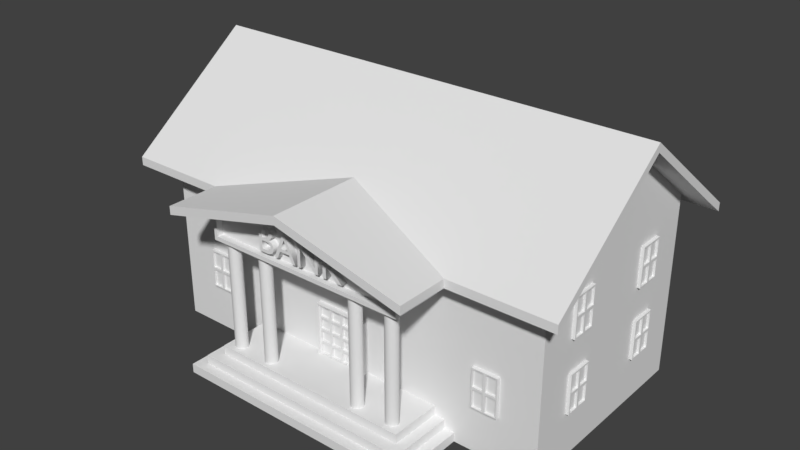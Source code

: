 # Source: bank.blend  (saved by Blender 2.79.0; exported with 4.5.12 LTS)
import bpy
from mathutils import Matrix  # noqa: F401  (used for matrix-valued properties, if any)

bpy.ops.wm.read_factory_settings(use_empty=True)
scene = bpy.context.scene
scene.name = 'Scene'

# ---- collections
col_collection_1 = bpy.data.collections.new('Collection 1'); scene.collection.children.link(col_collection_1)

# ---- materials (node trees are filled in below, after node groups)
mat_material = bpy.data.materials.new('Material')
mat_material.alpha_threshold = 0.0
mat_material.roughness = 0.5
mat_material.line_color = (0.0, 0.0, 0.0, 1.0)

# ---- material node trees

# ---- world
world_world = bpy.data.worlds.new('World'); scene.world = world_world
world_world.color = (0.05088, 0.05088, 0.05088)
world_world.use_sun_shadow = False
world_world.sun_shadow_jitter_overblur = 0.0
world_world.cycles.sampling_method = 'MANUAL'

# ---- meshes
me_bank = bpy.data.meshes.new('bank')
me_bank.from_pydata([(8.0, 4.01, 0.0), (8.0, -4.01, 0.0), (-8.0, -4.01, 0.0), (-8.0, 4.01, 0.0), (8.0, 4.01, 6.0), (8.0, -4.01, 6.0), (-8.0, -4.01, 6.0), (-8.0, 4.01, 6.0), (8.0, 0.0, 0.0), (-8.0, 9.537e-07, 0.0), (8.0, -1.907e-06, 9.068), (-8.0, 4.768e-07, 9.068), (8.965, -1.907e-06, 9.068), (8.965, -4.01, 6.0), (-8.965, 4.768e-07, 9.068), (-8.965, 4.01, 6.0), (8.965, 4.01, 6.0), (-8.965, -4.01, 6.0), (8.965, -1.907e-06, 9.396), (-8.965, 4.768e-07, 9.396), (8.0, 4.985, 5.272), (-8.0, 4.985, 5.272), (8.0, -4.985, 5.272), (-8.0, -4.985, 5.272), (-8.965, 4.985, 5.599), (8.965, 4.985, 5.272), (8.965, 4.985, 5.599), (8.965, -4.985, 5.272), (8.965, -4.985, 5.599), (-8.965, -4.985, 5.599), (-8.965, -4.985, 5.272), (-8.965, 4.985, 5.272), (-4.0, -6.01, 4.272), (-4.0, -6.01, 5.523), (-4.0, -4.01, 4.272), (-4.0, -4.01, 5.523), (4.0, -6.01, 4.272), (4.0, -6.01, 5.523), (4.0, -4.01, 4.272), (4.0, -4.01, 5.523), (0.0, -4.01, 4.272), (0.0, -4.01, 6.507), (0.0, -6.01, 4.272), (0.0, -6.01, 6.507), (0.0, -3.359, 6.836), (-5.001, -6.01, 5.27), (-5.001, -4.01, 5.27), (5.001, -3.984, 5.27), (5.001, -5.984, 5.27), (-5.001, -3.359, 5.599), (5.001, -3.359, 5.599), (0.0, -6.998, 6.507), (-4.0, -6.998, 5.523), (4.0, -6.998, 5.523), (0.0, -6.998, 6.836), (5.001, -6.998, 5.27), (5.001, -6.998, 5.599), (-5.001, -6.998, 5.27), (-5.001, -6.998, 5.599), (-5.001, -4.982, 5.27), (-5.001, -4.985, 5.599), (-5.0, -4.01, 6.0), (5.0, -4.985, 5.599), (5.001, -4.984, 5.27), (5.0, -4.01, 6.0), (-3.855, -6.01, 4.434), (-3.855, -6.01, 5.429), (3.855, -6.01, 5.429), (3.855, -6.01, 4.434), (0.0, -6.01, 4.434), (0.0, -6.01, 6.21), (-3.855, -5.769, 4.434), (-3.855, -5.769, 5.429), (3.855, -5.769, 5.429), (3.855, -5.769, 4.434), (0.0, -5.769, 4.434), (0.0, -5.769, 6.21), (-4.0, -6.01, 0.0), (4.0, -6.01, 0.0), (-4.0, -6.01, -0.3575), (4.0, -6.01, -0.3575), (-4.41, -6.465, -0.3575), (4.41, -6.465, -0.3575), (-8.0, 9.537e-07, -1.058), (-4.41, -6.465, -0.7075), (4.41, -6.465, -0.7075), (-8.0, -4.01, -1.058), (-8.0, 4.01, -1.058), (-4.808, -6.853, -0.7075), (4.808, -6.853, -0.7075), (8.0, 4.01, -1.058), (8.0, -4.01, -1.058), (-4.808, -6.853, -1.058), (4.808, -6.853, -1.058), (8.0, 0.0, -1.058), (-4.0, -4.01, 0.0), (4.0, -4.01, -0.3575), (4.0, -4.01, 0.0), (-4.0, -4.01, -0.3575), (4.41, -4.01, -0.3575), (-4.41, -4.01, -0.3575), (4.41, -4.01, -0.7075), (-4.41, -4.01, -0.7075), (4.808, -4.01, -0.7075), (-4.808, -4.01, -0.7075), (4.808, -4.01, -1.058), (-4.808, -4.01, -1.058), (-8.128, 1.496, 3.504), (-8.128, 1.496, 5.033), (-8.128, 2.504, 3.504), (-8.128, 2.504, 5.033), (-7.964, 1.496, 3.504), (-7.964, 1.496, 5.033), (-7.964, 2.504, 3.504), (-7.964, 2.504, 5.033), (-8.128, 2.0, 3.504), (-8.128, 1.496, 4.269), (-8.128, 2.0, 5.033), (-8.128, 2.504, 4.269), (-8.128, 2.0, 4.269), (-8.128, 2.05, 4.981), (-8.128, 2.454, 4.981), (-8.128, 2.454, 4.321), (-8.128, 2.05, 4.321), (-8.128, 1.546, 4.321), (-8.128, 1.546, 4.981), (-8.128, 1.95, 4.981), (-8.128, 1.95, 4.321), (-8.128, 2.454, 4.217), (-8.128, 2.454, 3.556), (-8.128, 2.05, 3.556), (-8.128, 2.05, 4.217), (-8.128, 1.95, 3.556), (-8.128, 1.546, 3.556), (-8.128, 1.546, 4.217), (-8.128, 1.95, 4.217), (-8.041, 2.05, 4.981), (-8.041, 2.454, 4.981), (-8.041, 2.454, 4.321), (-8.041, 2.05, 4.321), (-8.041, 1.546, 4.321), (-8.041, 1.546, 4.981), (-8.041, 1.95, 4.981), (-8.041, 1.95, 4.321), (-8.041, 2.454, 4.217), (-8.041, 2.454, 3.556), (-8.041, 2.05, 3.556), (-8.041, 2.05, 4.217), (-8.041, 1.95, 3.556), (-8.041, 1.546, 3.556), (-8.041, 1.546, 4.217), (-8.041, 1.95, 4.217), (-8.128, -2.504, 3.504), (-8.128, -2.504, 5.033), (-8.128, -1.496, 3.504), (-8.128, -1.496, 5.033), (-7.964, -2.504, 3.504), (-7.964, -2.504, 5.033), (-7.964, -1.496, 3.504), (-7.964, -1.496, 5.033), (-8.128, -2.0, 3.504), (-8.128, -2.504, 4.269), (-8.128, -2.0, 5.033), (-8.128, -1.496, 4.269), (-8.128, -2.0, 4.269), (-8.128, -1.95, 4.981), (-8.128, -1.546, 4.981), (-8.128, -1.546, 4.321), (-8.128, -1.95, 4.321), (-8.128, -2.454, 4.321), (-8.128, -2.454, 4.981), (-8.128, -2.05, 4.981), (-8.128, -2.05, 4.321), (-8.128, -1.546, 4.217), (-8.128, -1.546, 3.556), (-8.128, -1.95, 3.556), (-8.128, -1.95, 4.217), (-8.128, -2.05, 3.556), (-8.128, -2.454, 3.556), (-8.128, -2.454, 4.217), (-8.128, -2.05, 4.217), (-8.041, -1.95, 4.981), (-8.041, -1.546, 4.981), (-8.041, -1.546, 4.321), (-8.041, -1.95, 4.321), (-8.041, -2.454, 4.321), (-8.041, -2.454, 4.981), (-8.041, -2.05, 4.981), (-8.041, -2.05, 4.321), (-8.041, -1.546, 4.217), (-8.041, -1.546, 3.556), (-8.041, -1.95, 3.556), (-8.041, -1.95, 4.217), (-8.041, -2.05, 3.556), (-8.041, -2.454, 3.556), (-8.041, -2.454, 4.217), (-8.041, -2.05, 4.217), (8.128, -1.496, 3.504), (8.128, -1.496, 5.033), (8.128, -2.504, 3.504), (8.128, -2.504, 5.033), (7.964, -1.496, 3.504), (7.964, -1.496, 5.033), (7.964, -2.504, 3.504), (7.964, -2.504, 5.033), (8.128, -2.0, 3.504), (8.128, -1.496, 4.269), (8.128, -2.0, 5.033), (8.128, -2.504, 4.269), (8.128, -2.0, 4.269), (8.128, -2.05, 4.981), (8.128, -2.454, 4.981), (8.128, -2.454, 4.321), (8.128, -2.05, 4.321), (8.128, -1.546, 4.321), (8.128, -1.546, 4.981), (8.128, -1.95, 4.981), (8.128, -1.95, 4.321), (8.128, -2.454, 4.217), (8.128, -2.454, 3.556), (8.128, -2.05, 3.556), (8.128, -2.05, 4.217), (8.128, -1.95, 3.556), (8.128, -1.546, 3.556), (8.128, -1.546, 4.217), (8.128, -1.95, 4.217), (8.041, -2.05, 4.981), (8.041, -2.454, 4.981), (8.041, -2.454, 4.321), (8.041, -2.05, 4.321), (8.041, -1.546, 4.321), (8.041, -1.546, 4.981), (8.041, -1.95, 4.981), (8.041, -1.95, 4.321), (8.041, -2.454, 4.217), (8.041, -2.454, 3.556), (8.041, -2.05, 3.556), (8.041, -2.05, 4.217), (8.041, -1.95, 3.556), (8.041, -1.546, 3.556), (8.041, -1.546, 4.217), (8.041, -1.95, 4.217), (8.128, 2.504, 3.504), (8.128, 2.504, 5.033), (8.128, 1.496, 3.504), (8.128, 1.496, 5.033), (7.964, 2.504, 3.504), (7.964, 2.504, 5.033), (7.964, 1.496, 3.504), (7.964, 1.496, 5.033), (8.128, 2.0, 3.504), (8.128, 2.504, 4.269), (8.128, 2.0, 5.033), (8.128, 1.496, 4.269), (8.128, 2.0, 4.269), (8.128, 1.95, 4.981), (8.128, 1.546, 4.981), (8.128, 1.546, 4.321), (8.128, 1.95, 4.321), (8.128, 2.454, 4.321), (8.128, 2.454, 4.981), (8.128, 2.05, 4.981), (8.128, 2.05, 4.321), (8.128, 1.546, 4.217), (8.128, 1.546, 3.556), (8.128, 1.95, 3.556), (8.128, 1.95, 4.217), (8.128, 2.05, 3.556), (8.128, 2.454, 3.556), (8.128, 2.454, 4.217), (8.128, 2.05, 4.217), (8.041, 1.95, 4.981), (8.041, 1.546, 4.981), (8.041, 1.546, 4.321), (8.041, 1.95, 4.321), (8.041, 2.454, 4.321), (8.041, 2.454, 4.981), (8.041, 2.05, 4.981), (8.041, 2.05, 4.321), (8.041, 1.546, 4.217), (8.041, 1.546, 3.556), (8.041, 1.95, 3.556), (8.041, 1.95, 4.217), (8.041, 2.05, 3.556), (8.041, 2.454, 3.556), (8.041, 2.454, 4.217), (8.041, 2.05, 4.217), (-8.128, 1.496, 0.7079), (-8.128, 1.496, 2.237), (-8.128, 2.504, 0.7079), (-8.128, 2.504, 2.237), (-7.964, 1.496, 0.7079), (-7.964, 1.496, 2.237), (-7.964, 2.504, 0.7079), (-7.964, 2.504, 2.237), (-8.128, 2.0, 0.7079), (-8.128, 1.496, 1.473), (-8.128, 2.0, 2.237), (-8.128, 2.504, 1.473), (-8.128, 2.0, 1.473), (-8.128, 2.05, 2.185), (-8.128, 2.454, 2.185), (-8.128, 2.454, 1.525), (-8.128, 2.05, 1.525), (-8.128, 1.546, 1.525), (-8.128, 1.546, 2.185), (-8.128, 1.95, 2.185), (-8.128, 1.95, 1.525), (-8.128, 2.454, 1.421), (-8.128, 2.454, 0.7599), (-8.128, 2.05, 0.7599), (-8.128, 2.05, 1.421), (-8.128, 1.95, 0.7599), (-8.128, 1.546, 0.7599), (-8.128, 1.546, 1.421), (-8.128, 1.95, 1.421), (-8.041, 2.05, 2.185), (-8.041, 2.454, 2.185), (-8.041, 2.454, 1.525), (-8.041, 2.05, 1.525), (-8.041, 1.546, 1.525), (-8.041, 1.546, 2.185), (-8.041, 1.95, 2.185), (-8.041, 1.95, 1.525), (-8.041, 2.454, 1.421), (-8.041, 2.454, 0.7599), (-8.041, 2.05, 0.7599), (-8.041, 2.05, 1.421), (-8.041, 1.95, 0.7599), (-8.041, 1.546, 0.7599), (-8.041, 1.546, 1.421), (-8.041, 1.95, 1.421), (-8.128, -2.504, 0.7079), (-8.128, -2.504, 2.237), (-8.128, -1.496, 0.7079), (-8.128, -1.496, 2.237), (-7.964, -2.504, 0.7079), (-7.964, -2.504, 2.237), (-7.964, -1.496, 0.7079), (-7.964, -1.496, 2.237), (-8.128, -2.0, 0.7079), (-8.128, -2.504, 1.473), (-8.128, -2.0, 2.237), (-8.128, -1.496, 1.473), (-8.128, -2.0, 1.473), (-8.128, -1.95, 2.185), (-8.128, -1.546, 2.185), (-8.128, -1.546, 1.525), (-8.128, -1.95, 1.525), (-8.128, -2.454, 1.525), (-8.128, -2.454, 2.185), (-8.128, -2.05, 2.185), (-8.128, -2.05, 1.525), (-8.128, -1.546, 1.421), (-8.128, -1.546, 0.7599), (-8.128, -1.95, 0.7599), (-8.128, -1.95, 1.421), (-8.128, -2.05, 0.7599), (-8.128, -2.454, 0.7599), (-8.128, -2.454, 1.421), (-8.128, -2.05, 1.421), (-8.041, -1.95, 2.185), (-8.041, -1.546, 2.185), (-8.041, -1.546, 1.525), (-8.041, -1.95, 1.525), (-8.041, -2.454, 1.525), (-8.041, -2.454, 2.185), (-8.041, -2.05, 2.185), (-8.041, -2.05, 1.525), (-8.041, -1.546, 1.421), (-8.041, -1.546, 0.7599), (-8.041, -1.95, 0.7599), (-8.041, -1.95, 1.421), (-8.041, -2.05, 0.7599), (-8.041, -2.454, 0.7599), (-8.041, -2.454, 1.421), (-8.041, -2.05, 1.421), (8.128, -1.496, 0.7079), (8.128, -1.496, 2.237), (8.128, -2.504, 0.7079), (8.128, -2.504, 2.237), (7.964, -1.496, 0.7079), (7.964, -1.496, 2.237), (7.964, -2.504, 0.7079), (7.964, -2.504, 2.237), (8.128, -2.0, 0.7079), (8.128, -1.496, 1.473), (8.128, -2.0, 2.237), (8.128, -2.504, 1.473), (8.128, -2.0, 1.473), (8.128, -2.05, 2.185), (8.128, -2.454, 2.185), (8.128, -2.454, 1.525), (8.128, -2.05, 1.525), (8.128, -1.546, 1.525), (8.128, -1.546, 2.185), (8.128, -1.95, 2.185), (8.128, -1.95, 1.525), (8.128, -2.454, 1.421), (8.128, -2.454, 0.7599), (8.128, -2.05, 0.7599), (8.128, -2.05, 1.421), (8.128, -1.95, 0.7599), (8.128, -1.546, 0.7599), (8.128, -1.546, 1.421), (8.128, -1.95, 1.421), (8.041, -2.05, 2.185), (8.041, -2.454, 2.185), (8.041, -2.454, 1.525), (8.041, -2.05, 1.525), (8.041, -1.546, 1.525), (8.041, -1.546, 2.185), (8.041, -1.95, 2.185), (8.041, -1.95, 1.525), (8.041, -2.454, 1.421), (8.041, -2.454, 0.7599), (8.041, -2.05, 0.7599), (8.041, -2.05, 1.421), (8.041, -1.95, 0.7599), (8.041, -1.546, 0.7599), (8.041, -1.546, 1.421), (8.041, -1.95, 1.421), (8.128, 2.504, 0.7079), (8.128, 2.504, 2.237), (8.128, 1.496, 0.7079), (8.128, 1.496, 2.237), (7.964, 2.504, 0.7079), (7.964, 2.504, 2.237), (7.964, 1.496, 0.7079), (7.964, 1.496, 2.237), (8.128, 2.0, 0.7079), (8.128, 2.504, 1.473), (8.128, 2.0, 2.237), (8.128, 1.496, 1.473), (8.128, 2.0, 1.473), (8.128, 1.95, 2.185), (8.128, 1.546, 2.185), (8.128, 1.546, 1.525), (8.128, 1.95, 1.525), (8.128, 2.454, 1.525), (8.128, 2.454, 2.185), (8.128, 2.05, 2.185), (8.128, 2.05, 1.525), (8.128, 1.546, 1.421), (8.128, 1.546, 0.7599), (8.128, 1.95, 0.7599), (8.128, 1.95, 1.421), (8.128, 2.05, 0.7599), (8.128, 2.454, 0.7599), (8.128, 2.454, 1.421), (8.128, 2.05, 1.421), (8.041, 1.95, 2.185), (8.041, 1.546, 2.185), (8.041, 1.546, 1.525), (8.041, 1.95, 1.525), (8.041, 2.454, 1.525), (8.041, 2.454, 2.185), (8.041, 2.05, 2.185), (8.041, 2.05, 1.525), (8.041, 1.546, 1.421), (8.041, 1.546, 0.7599), (8.041, 1.95, 0.7599), (8.041, 1.95, 1.421), (8.041, 2.05, 0.7599), (8.041, 2.454, 0.7599), (8.041, 2.454, 1.421), (8.041, 2.05, 1.421), (6.504, -4.142, 0.7079), (6.504, -4.142, 2.237), (5.496, -4.142, 0.7079), (5.496, -4.142, 2.237), (6.504, -3.978, 0.7079), (6.504, -3.978, 2.237), (5.496, -3.978, 0.7079), (5.496, -3.978, 2.237), (6.0, -4.142, 0.7079), (6.504, -4.142, 1.473), (6.0, -4.142, 2.237), (5.496, -4.142, 1.473), (6.0, -4.142, 1.473), (5.95, -4.142, 2.185), (5.546, -4.142, 2.185), (5.546, -4.142, 1.525), (5.95, -4.142, 1.525), (6.454, -4.142, 1.525), (6.454, -4.142, 2.185), (6.05, -4.142, 2.185), (6.05, -4.142, 1.525), (5.546, -4.142, 1.421), (5.546, -4.142, 0.7599), (5.95, -4.142, 0.7599), (5.95, -4.142, 1.421), (6.05, -4.142, 0.7599), (6.454, -4.142, 0.7599), (6.454, -4.142, 1.421), (6.05, -4.142, 1.421), (5.95, -4.055, 2.185), (5.546, -4.055, 2.185), (5.546, -4.055, 1.525), (5.95, -4.055, 1.525), (6.454, -4.055, 1.525), (6.454, -4.055, 2.185), (6.05, -4.055, 2.185), (6.05, -4.055, 1.525), (5.546, -4.055, 1.421), (5.546, -4.055, 0.7599), (5.95, -4.055, 0.7599), (5.95, -4.055, 1.421), (6.05, -4.055, 0.7599), (6.454, -4.055, 0.7599), (6.454, -4.055, 1.421), (6.05, -4.055, 1.421), (-5.496, -4.142, 0.7079), (-5.496, -4.142, 2.237), (-6.504, -4.142, 0.7079), (-6.504, -4.142, 2.237), (-5.496, -3.978, 0.7079), (-5.496, -3.978, 2.237), (-6.504, -3.978, 0.7079), (-6.504, -3.978, 2.237), (-6.0, -4.142, 0.7079), (-5.496, -4.142, 1.473), (-6.0, -4.142, 2.237), (-6.504, -4.142, 1.473), (-6.0, -4.142, 1.473), (-6.05, -4.142, 2.185), (-6.454, -4.142, 2.185), (-6.454, -4.142, 1.525), (-6.05, -4.142, 1.525), (-5.546, -4.142, 1.525), (-5.546, -4.142, 2.185), (-5.95, -4.142, 2.185), (-5.95, -4.142, 1.525), (-6.454, -4.142, 1.421), (-6.454, -4.142, 0.7599), (-6.05, -4.142, 0.7599), (-6.05, -4.142, 1.421), (-5.95, -4.142, 0.7599), (-5.546, -4.142, 0.7599), (-5.546, -4.142, 1.421), (-5.95, -4.142, 1.421), (-6.05, -4.055, 2.185), (-6.454, -4.055, 2.185), (-6.454, -4.055, 1.525), (-6.05, -4.055, 1.525), (-5.546, -4.055, 1.525), (-5.546, -4.055, 2.185), (-5.95, -4.055, 2.185), (-5.95, -4.055, 1.525), (-6.454, -4.055, 1.421), (-6.454, -4.055, 0.7599), (-6.05, -4.055, 0.7599), (-6.05, -4.055, 1.421), (-5.95, -4.055, 0.7599), (-5.546, -4.055, 0.7599), (-5.546, -4.055, 1.421), (-5.95, -4.055, 1.421), (3.501, -5.354, -0.001999), (3.501, -5.354, 4.283), (3.622, -5.386, -0.001999), (3.622, -5.386, 4.283), (3.712, -5.475, -0.001999), (3.712, -5.475, 4.283), (3.744, -5.597, -0.001999), (3.744, -5.597, 4.283), (3.712, -5.719, -0.001999), (3.712, -5.719, 4.283), (3.622, -5.809, -0.001999), (3.622, -5.809, 4.283), (3.501, -5.841, -0.001999), (3.501, -5.841, 4.283), (3.379, -5.809, -0.001999), (3.379, -5.809, 4.283), (3.289, -5.719, -0.001999), (3.289, -5.719, 4.283), (3.257, -5.597, -0.001999), (3.257, -5.597, 4.283), (3.289, -5.475, -0.001999), (3.289, -5.475, 4.283), (3.379, -5.386, -0.001999), (3.379, -5.386, 4.283), (-3.499, -5.354, -0.001999), (-3.499, -5.354, 4.283), (-3.378, -5.386, -0.001999), (-3.378, -5.386, 4.283), (-3.288, -5.475, -0.001999), (-3.288, -5.475, 4.283), (-3.256, -5.597, -0.001999), (-3.256, -5.597, 4.283), (-3.288, -5.719, -0.001999), (-3.288, -5.719, 4.283), (-3.378, -5.809, -0.001999), (-3.378, -5.809, 4.283), (-3.499, -5.841, -0.001999), (-3.499, -5.841, 4.283), (-3.621, -5.809, -0.001999), (-3.621, -5.809, 4.283), (-3.711, -5.719, -0.001999), (-3.711, -5.719, 4.283), (-3.743, -5.597, -0.001999), (-3.743, -5.597, 4.283), (-3.711, -5.475, -0.001999), (-3.711, -5.475, 4.283), (-3.621, -5.386, -0.001999), (-3.621, -5.386, 4.283), (2.001, -5.354, -0.001999), (2.001, -5.354, 4.283), (2.122, -5.386, -0.001999), (2.122, -5.386, 4.283), (2.212, -5.475, -0.001999), (2.212, -5.475, 4.283), (2.244, -5.597, -0.001999), (2.244, -5.597, 4.283), (2.212, -5.719, -0.001999), (2.212, -5.719, 4.283), (2.122, -5.809, -0.001999), (2.122, -5.809, 4.283), (2.001, -5.841, -0.001999), (2.001, -5.841, 4.283), (1.879, -5.809, -0.001999), (1.879, -5.809, 4.283), (1.789, -5.719, -0.001999), (1.789, -5.719, 4.283), (1.757, -5.597, -0.001999), (1.757, -5.597, 4.283), (1.789, -5.475, -0.001999), (1.789, -5.475, 4.283), (1.879, -5.386, -0.001999), (1.879, -5.386, 4.283), (-1.999, -5.354, -0.001999), (-1.999, -5.354, 4.283), (-1.878, -5.386, -0.001999), (-1.878, -5.386, 4.283), (-1.788, -5.475, -0.001999), (-1.788, -5.475, 4.283), (-1.756, -5.597, -0.001999), (-1.756, -5.597, 4.283), (-1.788, -5.719, -0.001999), (-1.788, -5.719, 4.283), (-1.878, -5.809, -0.001999), (-1.878, -5.809, 4.283), (-1.999, -5.841, -0.001999), (-1.999, -5.841, 4.283), (-2.121, -5.809, -0.001999), (-2.121, -5.809, 4.283), (-2.211, -5.719, -0.001999), (-2.211, -5.719, 4.283), (-2.243, -5.597, -0.001999), (-2.243, -5.597, 4.283), (-2.211, -5.475, -0.001999), (-2.211, -5.475, 4.283), (-2.121, -5.386, -0.001999), (-2.121, -5.386, 4.283), (-1.0, -4.15, 0.01149), (-1.0, -4.15, 2.011), (-1.0, -3.979, 0.01149), (-1.0, -3.979, 2.011), (1.0, -4.15, 0.01149), (1.0, -4.15, 2.011), (1.0, -3.979, 0.01149), (1.0, -3.979, 2.011), (-1.0, -4.15, 0.5115), (-1.0, -4.15, 1.011), (-1.0, -4.15, 1.511), (1.0, -4.15, 1.511), (1.0, -4.15, 1.011), (1.0, -4.15, 0.5115), (-0.5, -4.15, 0.01149), (0.0, -4.15, 0.01149), (0.5, -4.15, 0.01149), (0.5, -4.15, 2.011), (0.0, -4.15, 2.011), (-0.5, -4.15, 2.011), (0.5, -4.15, 0.5115), (0.0, -4.15, 0.5115), (-0.5, -4.15, 0.5115), (0.5, -4.15, 1.011), (0.0, -4.15, 1.011), (-0.5, -4.15, 1.011), (0.5, -4.15, 1.511), (0.0, -4.15, 1.511), (-0.5, -4.15, 1.511), (0.45, -4.15, 1.961), (0.05, -4.15, 1.961), (0.45, -4.15, 1.561), (0.05, -4.15, 1.561), (0.95, -4.15, 1.961), (0.95, -4.15, 1.561), (0.55, -4.15, 1.961), (0.55, -4.15, 1.561), (0.45, -4.15, 1.061), (0.05, -4.15, 1.061), (0.45, -4.15, 1.461), (0.05, -4.15, 1.461), (0.95, -4.15, 1.461), (0.95, -4.15, 1.061), (0.55, -4.15, 1.061), (0.55, -4.15, 1.461), (0.45, -4.15, 0.5615), (0.05, -4.15, 0.5615), (0.45, -4.15, 0.9615), (0.05, -4.15, 0.9615), (0.95, -4.15, 0.9615), (0.95, -4.15, 0.5615), (0.55, -4.15, 0.5615), (0.55, -4.15, 0.9615), (0.05, -4.15, 0.06149), (0.45, -4.15, 0.06149), (0.45, -4.15, 0.4615), (0.05, -4.15, 0.4615), (0.95, -4.15, 0.4615), (0.95, -4.15, 0.06149), (0.55, -4.15, 0.06149), (0.55, -4.15, 0.4615), (-0.95, -4.15, 1.561), (-0.95, -4.15, 1.961), (-0.55, -4.15, 1.961), (-0.55, -4.15, 1.561), (-0.05, -4.15, 1.961), (-0.45, -4.15, 1.961), (-0.05, -4.15, 1.561), (-0.45, -4.15, 1.561), (-0.95, -4.15, 1.061), (-0.95, -4.15, 1.461), (-0.55, -4.15, 1.061), (-0.55, -4.15, 1.461), (-0.05, -4.15, 1.061), (-0.45, -4.15, 1.061), (-0.05, -4.15, 1.461), (-0.45, -4.15, 1.461), (-0.95, -4.15, 0.5615), (-0.95, -4.15, 0.9615), (-0.55, -4.15, 0.5615), (-0.55, -4.15, 0.9615), (-0.05, -4.15, 0.5615), (-0.45, -4.15, 0.5615), (-0.05, -4.15, 0.9615), (-0.45, -4.15, 0.9615), (-0.95, -4.15, 0.06149), (-0.95, -4.15, 0.4615), (-0.55, -4.15, 0.06149), (-0.55, -4.15, 0.4615), (-0.45, -4.15, 0.06149), (-0.05, -4.15, 0.06149), (-0.05, -4.15, 0.4615), (-0.45, -4.15, 0.4615), (0.45, -4.056, 1.961), (0.05, -4.056, 1.961), (0.45, -4.056, 1.561), (0.05, -4.056, 1.561), (0.95, -4.056, 1.961), (0.95, -4.056, 1.561), (0.55, -4.056, 1.961), (0.55, -4.056, 1.561), (0.45, -4.056, 1.061), (0.05, -4.056, 1.061), (0.45, -4.056, 1.461), (0.05, -4.056, 1.461), (0.95, -4.056, 1.461), (0.95, -4.056, 1.061), (0.55, -4.056, 1.061), (0.55, -4.056, 1.461), (0.45, -4.056, 0.5615), (0.05, -4.056, 0.5615), (0.45, -4.056, 0.9615), (0.05, -4.056, 0.9615), (0.95, -4.056, 0.9615), (0.95, -4.056, 0.5615), (0.55, -4.056, 0.5615), (0.55, -4.056, 0.9615), (0.05, -4.056, 0.06149), (0.45, -4.056, 0.06149), (0.45, -4.056, 0.4615), (0.05, -4.056, 0.4615), (0.95, -4.056, 0.4615), (0.95, -4.056, 0.06149), (0.55, -4.056, 0.06149), (0.55, -4.056, 0.4615), (-0.95, -4.056, 1.561), (-0.95, -4.056, 1.961), (-0.55, -4.056, 1.961), (-0.55, -4.056, 1.561), (-0.05, -4.056, 1.961), (-0.45, -4.056, 1.961), (-0.05, -4.056, 1.561), (-0.45, -4.056, 1.561), (-0.95, -4.056, 1.061), (-0.95, -4.056, 1.461), (-0.55, -4.056, 1.061), (-0.55, -4.056, 1.461), (-0.05, -4.056, 1.061), (-0.45, -4.056, 1.061), (-0.05, -4.056, 1.461), (-0.45, -4.056, 1.461), (-0.95, -4.056, 0.5615), (-0.95, -4.056, 0.9615), (-0.55, -4.056, 0.5615), (-0.55, -4.056, 0.9615), (-0.05, -4.056, 0.5615), (-0.45, -4.056, 0.5615), (-0.05, -4.056, 0.9615), (-0.45, -4.056, 0.9615), (-0.95, -4.056, 0.06149), (-0.95, -4.056, 0.4615), (-0.55, -4.056, 0.06149), (-0.55, -4.056, 0.4615), (-0.45, -4.056, 0.06149), (-0.05, -4.056, 0.06149), (-0.05, -4.056, 0.4615), (-0.45, -4.056, 0.4615), (-1.0, -4.215, 0.01149), (-1.0, -4.215, 2.011), (-1.0, -3.986, 0.01149), (-1.0, -3.986, 2.011), (1.0, -4.215, 0.01149), (1.0, -4.215, 2.011), (1.0, -3.986, 0.01149), (1.0, -3.986, 2.011), (-1.0, -4.215, 0.5115), (-1.0, -4.215, 1.011), (-1.0, -4.215, 1.511), (1.0, -4.215, 1.511), (1.0, -4.215, 1.011), (1.0, -4.215, 0.5115), (0.5, -4.215, 2.011), (0.0, -4.215, 2.011), (-0.5, -4.215, 2.011), (-1.072, -3.974, -0.08513), (-1.072, -4.22, -0.08513), (-1.072, -4.22, 1.524), (-1.072, -4.22, 2.06), (-1.072, -3.974, 2.06), (1.072, -3.974, 2.06), (1.072, -3.974, -0.08513), (1.072, -4.22, -0.08513), (1.072, -4.22, 2.06), (1.072, -4.22, 0.4511), (-0.5362, -4.22, 2.06), (-1.072, -4.22, 0.4511), (-1.072, -4.22, 0.9873), (1.072, -4.22, 1.524), (1.072, -4.22, 0.9873), (0.5362, -4.22, 2.06), (0.0, -4.22, 2.06)], [], [(9, 3, 87, 83), (5, 13, 27, 22), (8, 10, 5, 1), (1, 5, 64, 61, 6, 2), (9, 11, 7, 3), (4, 0, 3, 7), (2, 6, 11, 9), (0, 4, 10, 8), (8, 1, 91, 94), (28, 18, 19, 29, 60, 62), (10, 4, 16, 12), (7, 11, 14, 15), (24, 19, 18, 26), (5, 10, 12, 13), (11, 6, 17, 14), (16, 4, 20, 25), (16, 25, 26, 18, 12), (31, 24, 26, 25, 20, 21), (15, 14, 19, 24, 31), (12, 18, 28, 27, 13), (30, 29, 19, 14, 17), (4, 7, 21, 20), (17, 6, 23, 30), (7, 15, 31, 21), (32, 33, 35, 34), (40, 41, 39, 38), (38, 39, 37, 36), (36, 37, 67, 68), (40, 38, 36, 42), (34, 40, 42, 32), (43, 33, 66, 70), (34, 35, 41, 40), (33, 43, 51, 52), (35, 33, 45, 59, 46), (54, 56, 50, 44), (54, 44, 49, 58), (37, 39, 47, 63, 48), (50, 56, 55, 47), (49, 46, 57, 58), (56, 54, 51, 53, 55), (58, 57, 51, 54), (43, 37, 53, 51), (45, 33, 52, 57), (37, 48, 55, 53), (30, 23, 59, 60, 29), (6, 61, 59, 23), (49, 60, 61), (28, 62, 63, 22, 27), (5, 22, 63, 64), (50, 64, 62), (67, 70, 76, 73), (66, 65, 71, 72), (32, 42, 69, 65), (33, 32, 65, 66), (42, 36, 68, 69), (37, 43, 70, 67), (75, 76, 72, 71), (74, 73, 76, 75), (70, 66, 72, 76), (68, 67, 73, 74), (65, 69, 75, 71), (69, 68, 74, 75), (95, 77, 78, 97), (97, 78, 80, 96), (78, 77, 79, 80), (82, 81, 84, 85), (80, 79, 81, 82), (96, 80, 82, 99), (2, 9, 83, 86), (99, 82, 85, 101), (1, 2, 86, 91), (101, 85, 89, 103), (85, 84, 88, 89), (3, 0, 90, 87), (106, 105, 93, 92), (103, 89, 93, 105), (89, 88, 92, 93), (90, 94, 83, 87), (88, 104, 106, 92), (94, 91, 86, 83), (106, 104, 102, 100, 98, 95, 97, 96, 99, 101, 103, 105), (84, 102, 104, 88), (0, 8, 94, 90), (81, 100, 102, 84), (79, 98, 100, 81), (77, 95, 98, 79), (119, 117, 120, 123), (109, 118, 110, 114, 113), (113, 114, 112, 111), (111, 112, 108, 116, 107), (109, 113, 111, 107, 115), (114, 110, 117, 108, 112), (109, 115, 130, 129), (116, 119, 135, 134), (116, 108, 125, 124), (128, 129, 145, 144), (110, 118, 122, 121), (117, 110, 121, 120), (118, 119, 123, 122), (121, 122, 138, 137), (117, 119, 127, 126), (119, 116, 124, 127), (108, 117, 126, 125), (124, 125, 141, 140), (115, 119, 131, 130), (119, 118, 128, 131), (118, 109, 129, 128), (120, 121, 137, 136), (107, 116, 134, 133), (115, 107, 133, 132), (119, 115, 132, 135), (139, 136, 137, 138), (140, 141, 142, 143), (146, 147, 144, 145), (149, 150, 151, 148), (125, 126, 142, 141), (132, 133, 149, 148), (122, 123, 139, 138), (129, 130, 146, 145), (127, 124, 140, 143), (133, 134, 150, 149), (123, 120, 136, 139), (131, 128, 144, 147), (126, 127, 143, 142), (134, 135, 151, 150), (130, 131, 147, 146), (135, 132, 148, 151), (164, 162, 165, 168), (154, 163, 155, 159, 158), (158, 159, 157, 156), (156, 157, 153, 161, 152), (154, 158, 156, 152, 160), (159, 155, 162, 153, 157), (154, 160, 175, 174), (161, 164, 180, 179), (161, 153, 170, 169), (173, 174, 190, 189), (155, 163, 167, 166), (162, 155, 166, 165), (163, 164, 168, 167), (166, 167, 183, 182), (162, 164, 172, 171), (164, 161, 169, 172), (153, 162, 171, 170), (169, 170, 186, 185), (160, 164, 176, 175), (164, 163, 173, 176), (163, 154, 174, 173), (165, 166, 182, 181), (152, 161, 179, 178), (160, 152, 178, 177), (164, 160, 177, 180), (184, 181, 182, 183), (185, 186, 187, 188), (191, 192, 189, 190), (194, 195, 196, 193), (170, 171, 187, 186), (177, 178, 194, 193), (167, 168, 184, 183), (174, 175, 191, 190), (172, 169, 185, 188), (178, 179, 195, 194), (168, 165, 181, 184), (176, 173, 189, 192), (171, 172, 188, 187), (179, 180, 196, 195), (175, 176, 192, 191), (180, 177, 193, 196), (209, 207, 210, 213), (199, 208, 200, 204, 203), (203, 204, 202, 201), (201, 202, 198, 206, 197), (199, 203, 201, 197, 205), (204, 200, 207, 198, 202), (199, 205, 220, 219), (206, 209, 225, 224), (206, 198, 215, 214), (218, 219, 235, 234), (200, 208, 212, 211), (207, 200, 211, 210), (208, 209, 213, 212), (211, 212, 228, 227), (207, 209, 217, 216), (209, 206, 214, 217), (198, 207, 216, 215), (214, 215, 231, 230), (205, 209, 221, 220), (209, 208, 218, 221), (208, 199, 219, 218), (210, 211, 227, 226), (197, 206, 224, 223), (205, 197, 223, 222), (209, 205, 222, 225), (229, 226, 227, 228), (230, 231, 232, 233), (236, 237, 234, 235), (239, 240, 241, 238), (215, 216, 232, 231), (222, 223, 239, 238), (212, 213, 229, 228), (219, 220, 236, 235), (217, 214, 230, 233), (223, 224, 240, 239), (213, 210, 226, 229), (221, 218, 234, 237), (216, 217, 233, 232), (224, 225, 241, 240), (220, 221, 237, 236), (225, 222, 238, 241), (254, 252, 255, 258), (244, 253, 245, 249, 248), (248, 249, 247, 246), (246, 247, 243, 251, 242), (244, 248, 246, 242, 250), (249, 245, 252, 243, 247), (244, 250, 265, 264), (251, 254, 270, 269), (251, 243, 260, 259), (263, 264, 280, 279), (245, 253, 257, 256), (252, 245, 256, 255), (253, 254, 258, 257), (256, 257, 273, 272), (252, 254, 262, 261), (254, 251, 259, 262), (243, 252, 261, 260), (259, 260, 276, 275), (250, 254, 266, 265), (254, 253, 263, 266), (253, 244, 264, 263), (255, 256, 272, 271), (242, 251, 269, 268), (250, 242, 268, 267), (254, 250, 267, 270), (274, 271, 272, 273), (275, 276, 277, 278), (281, 282, 279, 280), (284, 285, 286, 283), (260, 261, 277, 276), (267, 268, 284, 283), (257, 258, 274, 273), (264, 265, 281, 280), (262, 259, 275, 278), (268, 269, 285, 284), (258, 255, 271, 274), (266, 263, 279, 282), (261, 262, 278, 277), (269, 270, 286, 285), (265, 266, 282, 281), (270, 267, 283, 286), (299, 297, 300, 303), (289, 298, 290, 294, 293), (293, 294, 292, 291), (291, 292, 288, 296, 287), (289, 293, 291, 287, 295), (294, 290, 297, 288, 292), (289, 295, 310, 309), (296, 299, 315, 314), (296, 288, 305, 304), (308, 309, 325, 324), (290, 298, 302, 301), (297, 290, 301, 300), (298, 299, 303, 302), (301, 302, 318, 317), (297, 299, 307, 306), (299, 296, 304, 307), (288, 297, 306, 305), (304, 305, 321, 320), (295, 299, 311, 310), (299, 298, 308, 311), (298, 289, 309, 308), (300, 301, 317, 316), (287, 296, 314, 313), (295, 287, 313, 312), (299, 295, 312, 315), (319, 316, 317, 318), (320, 321, 322, 323), (326, 327, 324, 325), (329, 330, 331, 328), (305, 306, 322, 321), (312, 313, 329, 328), (302, 303, 319, 318), (309, 310, 326, 325), (307, 304, 320, 323), (313, 314, 330, 329), (303, 300, 316, 319), (311, 308, 324, 327), (306, 307, 323, 322), (314, 315, 331, 330), (310, 311, 327, 326), (315, 312, 328, 331), (344, 342, 345, 348), (334, 343, 335, 339, 338), (338, 339, 337, 336), (336, 337, 333, 341, 332), (334, 338, 336, 332, 340), (339, 335, 342, 333, 337), (334, 340, 355, 354), (341, 344, 360, 359), (341, 333, 350, 349), (353, 354, 370, 369), (335, 343, 347, 346), (342, 335, 346, 345), (343, 344, 348, 347), (346, 347, 363, 362), (342, 344, 352, 351), (344, 341, 349, 352), (333, 342, 351, 350), (349, 350, 366, 365), (340, 344, 356, 355), (344, 343, 353, 356), (343, 334, 354, 353), (345, 346, 362, 361), (332, 341, 359, 358), (340, 332, 358, 357), (344, 340, 357, 360), (364, 361, 362, 363), (365, 366, 367, 368), (371, 372, 369, 370), (374, 375, 376, 373), (350, 351, 367, 366), (357, 358, 374, 373), (347, 348, 364, 363), (354, 355, 371, 370), (352, 349, 365, 368), (358, 359, 375, 374), (348, 345, 361, 364), (356, 353, 369, 372), (351, 352, 368, 367), (359, 360, 376, 375), (355, 356, 372, 371), (360, 357, 373, 376), (389, 387, 390, 393), (379, 388, 380, 384, 383), (383, 384, 382, 381), (381, 382, 378, 386, 377), (379, 383, 381, 377, 385), (384, 380, 387, 378, 382), (379, 385, 400, 399), (386, 389, 405, 404), (386, 378, 395, 394), (398, 399, 415, 414), (380, 388, 392, 391), (387, 380, 391, 390), (388, 389, 393, 392), (391, 392, 408, 407), (387, 389, 397, 396), (389, 386, 394, 397), (378, 387, 396, 395), (394, 395, 411, 410), (385, 389, 401, 400), (389, 388, 398, 401), (388, 379, 399, 398), (390, 391, 407, 406), (377, 386, 404, 403), (385, 377, 403, 402), (389, 385, 402, 405), (409, 406, 407, 408), (410, 411, 412, 413), (416, 417, 414, 415), (419, 420, 421, 418), (395, 396, 412, 411), (402, 403, 419, 418), (392, 393, 409, 408), (399, 400, 416, 415), (397, 394, 410, 413), (403, 404, 420, 419), (393, 390, 406, 409), (401, 398, 414, 417), (396, 397, 413, 412), (404, 405, 421, 420), (400, 401, 417, 416), (405, 402, 418, 421), (434, 432, 435, 438), (424, 433, 425, 429, 428), (428, 429, 427, 426), (426, 427, 423, 431, 422), (424, 428, 426, 422, 430), (429, 425, 432, 423, 427), (424, 430, 445, 444), (431, 434, 450, 449), (431, 423, 440, 439), (443, 444, 460, 459), (425, 433, 437, 436), (432, 425, 436, 435), (433, 434, 438, 437), (436, 437, 453, 452), (432, 434, 442, 441), (434, 431, 439, 442), (423, 432, 441, 440), (439, 440, 456, 455), (430, 434, 446, 445), (434, 433, 443, 446), (433, 424, 444, 443), (435, 436, 452, 451), (422, 431, 449, 448), (430, 422, 448, 447), (434, 430, 447, 450), (454, 451, 452, 453), (455, 456, 457, 458), (461, 462, 459, 460), (464, 465, 466, 463), (440, 441, 457, 456), (447, 448, 464, 463), (437, 438, 454, 453), (444, 445, 461, 460), (442, 439, 455, 458), (448, 449, 465, 464), (438, 435, 451, 454), (446, 443, 459, 462), (441, 442, 458, 457), (449, 450, 466, 465), (445, 446, 462, 461), (450, 447, 463, 466), (479, 477, 480, 483), (469, 478, 470, 474, 473), (473, 474, 472, 471), (471, 472, 468, 476, 467), (469, 473, 471, 467, 475), (474, 470, 477, 468, 472), (469, 475, 490, 489), (476, 479, 495, 494), (476, 468, 485, 484), (488, 489, 505, 504), (470, 478, 482, 481), (477, 470, 481, 480), (478, 479, 483, 482), (481, 482, 498, 497), (477, 479, 487, 486), (479, 476, 484, 487), (468, 477, 486, 485), (484, 485, 501, 500), (475, 479, 491, 490), (479, 478, 488, 491), (478, 469, 489, 488), (480, 481, 497, 496), (467, 476, 494, 493), (475, 467, 493, 492), (479, 475, 492, 495), (499, 496, 497, 498), (500, 501, 502, 503), (506, 507, 504, 505), (509, 510, 511, 508), (485, 486, 502, 501), (492, 493, 509, 508), (482, 483, 499, 498), (489, 490, 506, 505), (487, 484, 500, 503), (493, 494, 510, 509), (483, 480, 496, 499), (491, 488, 504, 507), (486, 487, 503, 502), (494, 495, 511, 510), (490, 491, 507, 506), (495, 492, 508, 511), (524, 522, 525, 528), (514, 523, 515, 519, 518), (518, 519, 517, 516), (516, 517, 513, 521, 512), (514, 518, 516, 512, 520), (519, 515, 522, 513, 517), (514, 520, 535, 534), (521, 524, 540, 539), (521, 513, 530, 529), (533, 534, 550, 549), (515, 523, 527, 526), (522, 515, 526, 525), (523, 524, 528, 527), (526, 527, 543, 542), (522, 524, 532, 531), (524, 521, 529, 532), (513, 522, 531, 530), (529, 530, 546, 545), (520, 524, 536, 535), (524, 523, 533, 536), (523, 514, 534, 533), (525, 526, 542, 541), (512, 521, 539, 538), (520, 512, 538, 537), (524, 520, 537, 540), (544, 541, 542, 543), (545, 546, 547, 548), (551, 552, 549, 550), (554, 555, 556, 553), (530, 531, 547, 546), (537, 538, 554, 553), (527, 528, 544, 543), (534, 535, 551, 550), (532, 529, 545, 548), (538, 539, 555, 554), (528, 525, 541, 544), (536, 533, 549, 552), (531, 532, 548, 547), (539, 540, 556, 555), (535, 536, 552, 551), (540, 537, 553, 556), (557, 558, 560, 559), (559, 560, 562, 561), (561, 562, 564, 563), (563, 564, 566, 565), (565, 566, 568, 567), (567, 568, 570, 569), (569, 570, 572, 571), (571, 572, 574, 573), (573, 574, 576, 575), (575, 576, 578, 577), (577, 578, 580, 579), (579, 580, 558, 557), (581, 582, 584, 583), (583, 584, 586, 585), (585, 586, 588, 587), (587, 588, 590, 589), (589, 590, 592, 591), (591, 592, 594, 593), (593, 594, 596, 595), (595, 596, 598, 597), (597, 598, 600, 599), (599, 600, 602, 601), (601, 602, 604, 603), (603, 604, 582, 581), (605, 606, 608, 607), (607, 608, 610, 609), (609, 610, 612, 611), (611, 612, 614, 613), (613, 614, 616, 615), (615, 616, 618, 617), (617, 618, 620, 619), (619, 620, 622, 621), (621, 622, 624, 623), (623, 624, 626, 625), (625, 626, 628, 627), (627, 628, 606, 605), (629, 630, 632, 631), (631, 632, 634, 633), (633, 634, 636, 635), (635, 636, 638, 637), (637, 638, 640, 639), (639, 640, 642, 641), (641, 642, 644, 643), (643, 644, 646, 645), (645, 646, 648, 647), (647, 648, 650, 649), (649, 650, 652, 651), (651, 652, 630, 629), (653, 661, 662, 663, 654, 656, 655), (655, 656, 660, 659), (659, 660, 658, 664, 665, 666, 657), (681, 672, 716, 717), (655, 659, 657, 669, 668, 667, 653), (660, 656, 654, 672, 671, 670, 658), (653, 667, 740, 738), (675, 678, 733, 732), (663, 662, 722, 723), (666, 673, 713, 710), (669, 673, 708, 707), (674, 675, 745, 744), (665, 676, 705, 702), (677, 674, 699, 701), (674, 677, 736, 734), (679, 676, 696, 697), (676, 679, 692, 690), (677, 680, 728, 726), (670, 679, 689, 688), (680, 679, 684, 685), (672, 681, 721, 719), (743, 744, 808, 807), (679, 670, 682, 684), (671, 680, 685, 683), (670, 671, 683, 682), (692, 693, 757, 756), (658, 670, 688, 686), (664, 658, 686, 687), (679, 664, 687, 689), (705, 704, 768, 769), (679, 680, 693, 692), (680, 677, 691, 693), (677, 676, 690, 691), (744, 745, 809, 808), (676, 665, 695, 696), (665, 664, 694, 695), (664, 679, 697, 694), (691, 690, 754, 755), (676, 677, 701, 700), (673, 676, 700, 698), (674, 673, 698, 699), (702, 705, 769, 766), (673, 666, 703, 704), (666, 665, 702, 703), (676, 673, 704, 705), (742, 743, 807, 806), (673, 674, 709, 708), (674, 668, 706, 709), (668, 669, 707, 706), (704, 703, 767, 768), (673, 669, 712, 713), (669, 657, 711, 712), (657, 666, 710, 711), (717, 716, 780, 781), (654, 663, 714, 715), (663, 681, 717, 714), (672, 654, 715, 716), (703, 702, 766, 767), (671, 672, 719, 718), (681, 680, 720, 721), (680, 671, 718, 720), (714, 717, 781, 778), (681, 663, 723, 725), (662, 678, 724, 722), (678, 681, 725, 724), (716, 715, 779, 780), (680, 681, 729, 728), (681, 678, 727, 729), (678, 677, 726, 727), (729, 727, 791, 793), (678, 662, 731, 733), (662, 661, 730, 731), (661, 675, 732, 730), (715, 714, 778, 779), (675, 674, 734, 735), (678, 675, 735, 737), (677, 678, 737, 736), (726, 728, 792, 790), (667, 675, 741, 740), (661, 653, 738, 739), (675, 661, 739, 741), (688, 689, 753, 752), (675, 667, 742, 745), (667, 668, 743, 742), (668, 674, 744, 743), (748, 746, 747, 749), (751, 750, 752, 753), (754, 756, 757, 755), (759, 758, 761, 760), (762, 764, 765, 763), (767, 766, 769, 768), (771, 772, 773, 770), (775, 774, 777, 776), (781, 780, 779, 778), (784, 782, 783, 785), (788, 789, 787, 786), (790, 792, 793, 791), (796, 797, 795, 794), (798, 800, 801, 799), (804, 805, 803, 802), (807, 808, 809, 806), (731, 730, 794, 795), (690, 692, 756, 754), (745, 742, 806, 809), (730, 732, 796, 794), (693, 691, 755, 757), (733, 731, 795, 797), (718, 719, 783, 782), (732, 733, 797, 796), (721, 720, 784, 785), (720, 718, 782, 784), (706, 707, 771, 770), (719, 721, 785, 783), (708, 709, 773, 772), (707, 708, 772, 771), (695, 694, 758, 759), (709, 706, 770, 773), (696, 695, 759, 760), (735, 734, 798, 799), (694, 697, 761, 758), (682, 683, 747, 746), (736, 737, 801, 800), (697, 696, 760, 761), (685, 684, 748, 749), (734, 736, 800, 798), (723, 722, 786, 787), (684, 682, 746, 748), (737, 735, 799, 801), (722, 724, 788, 786), (683, 685, 749, 747), (725, 723, 787, 789), (711, 710, 774, 775), (724, 725, 789, 788), (712, 711, 775, 776), (710, 713, 777, 774), (699, 698, 762, 763), (713, 712, 776, 777), (700, 701, 765, 764), (739, 738, 802, 803), (698, 700, 764, 762), (687, 686, 750, 751), (738, 740, 804, 802), (701, 699, 763, 765), (686, 688, 752, 750), (741, 739, 803, 805), (727, 726, 790, 791), (689, 687, 751, 753), (740, 741, 805, 804), (728, 729, 793, 792), (810, 812, 813, 811, 820, 819, 818), (816, 814, 823, 822, 821, 815, 817), (817, 815, 824, 825, 826, 811, 813), (828, 838, 839, 829, 830, 831, 827), (833, 832, 835, 840, 841, 836, 834), (832, 831, 830, 837, 843, 842, 835), (816, 817, 832, 833), (815, 821, 840, 835), (814, 816, 833, 834), (821, 822, 841, 840), (812, 810, 828, 827), (822, 823, 836, 841), (823, 814, 834, 836), (820, 811, 830, 829), (824, 815, 835, 842), (811, 826, 837, 830), (825, 824, 842, 843), (810, 818, 838, 828), (813, 812, 827, 831), (826, 825, 843, 837), (818, 819, 839, 838), (817, 813, 831, 832), (819, 820, 829, 839)])
me_bank.polygons.foreach_set('use_smooth', [0, 0, 0, 0, 0, 0, 0, 0, 0, 0, 0, 0, 0, 0, 0, 0, 0, 0, 0, 0, 0, 0, 0, 0, 0, 0, 0, 0, 0, 0, 0, 0, 0, 0, 0, 0, 0, 0, 0, 0, 0, 0, 0, 0, 0, 0, 0, 0, 0, 0, 0, 0, 0, 0, 0, 0, 0, 0, 0, 0, 0, 0, 0, 0, 0, 0, 0, 0, 0, 0, 0, 0, 0, 0, 0, 0, 0, 0, 0, 0, 0, 0, 0, 0, 0, 0, 0, 0, 0, 0, 0, 0, 0, 0, 0, 0, 0, 0, 0, 0, 0, 0, 0, 0, 0, 0, 0, 0, 0, 0, 0, 0, 0, 0, 0, 0, 0, 0, 0, 0, 0, 0, 0, 0, 0, 0, 0, 0, 0, 0, 0, 0, 0, 0, 0, 0, 0, 0, 0, 0, 0, 0, 0, 0, 0, 0, 0, 0, 0, 0, 0, 0, 0, 0, 0, 0, 0, 0, 0, 0, 0, 0, 0, 0, 0, 0, 0, 0, 0, 0, 0, 0, 0, 0, 0, 0, 0, 0, 0, 0, 0, 0, 0, 0, 0, 0, 0, 0, 0, 0, 0, 0, 0, 0, 0, 0, 0, 0, 0, 0, 0, 0, 0, 0, 0, 0, 0, 0, 0, 0, 0, 0, 0, 0, 0, 0, 0, 0, 0, 0, 0, 0, 0, 0, 0, 0, 0, 0, 0, 0, 0, 0, 0, 0, 0, 0, 0, 0, 0, 0, 0, 0, 0, 0, 0, 0, 0, 0, 0, 0, 0, 0, 0, 0, 0, 0, 0, 0, 0, 0, 0, 0, 0, 0, 0, 0, 0, 0, 0, 0, 0, 0, 0, 0, 0, 0, 0, 0, 0, 0, 0, 0, 0, 0, 0, 0, 0, 0, 0, 0, 0, 0, 0, 0, 0, 0, 0, 0, 0, 0, 0, 0, 0, 0, 0, 0, 0, 0, 0, 0, 0, 0, 0, 0, 0, 0, 0, 0, 0, 0, 0, 0, 0, 0, 0, 0, 0, 0, 0, 0, 0, 0, 0, 0, 0, 0, 0, 0, 0, 0, 0, 0, 0, 0, 0, 0, 0, 0, 0, 0, 0, 0, 0, 0, 0, 0, 0, 0, 0, 0, 0, 0, 0, 0, 0, 0, 0, 0, 0, 0, 0, 0, 0, 0, 0, 0, 0, 0, 0, 0, 0, 0, 0, 0, 0, 0, 0, 0, 0, 0, 0, 0, 0, 0, 0, 0, 0, 0, 0, 0, 0, 0, 0, 0, 0, 0, 0, 0, 0, 0, 0, 0, 0, 0, 0, 0, 0, 0, 0, 0, 0, 0, 0, 0, 0, 0, 0, 0, 0, 0, 0, 0, 0, 0, 0, 0, 0, 0, 0, 0, 0, 0, 0, 0, 0, 0, 0, 0, 0, 0, 0, 0, 0, 0, 0, 0, 0, 0, 0, 0, 0, 0, 0, 0, 0, 0, 0, 0, 0, 0, 0, 0, 0, 0, 0, 0, 0, 0, 0, 0, 0, 0, 0, 0, 0, 0, 0, 0, 0, 0, 0, 0, 0, 0, 0, 0, 1, 1, 1, 1, 1, 1, 1, 1, 1, 1, 1, 1, 1, 1, 1, 1, 1, 1, 1, 1, 1, 1, 1, 1, 1, 1, 1, 1, 1, 1, 1, 1, 1, 1, 1, 1, 1, 1, 1, 1, 1, 1, 1, 1, 1, 1, 1, 1, 0, 0, 0, 0, 0, 0, 0, 0, 0, 0, 0, 0, 0, 0, 0, 0, 0, 0, 0, 0, 0, 0, 0, 0, 0, 0, 0, 0, 0, 0, 0, 0, 0, 0, 0, 0, 0, 0, 0, 0, 0, 0, 0, 0, 0, 0, 0, 0, 0, 0, 0, 0, 0, 0, 0, 0, 0, 0, 0, 0, 0, 0, 0, 0, 0, 0, 0, 0, 0, 0, 0, 0, 0, 0, 0, 0, 0, 0, 0, 0, 0, 0, 0, 0, 0, 0, 0, 0, 0, 0, 0, 0, 0, 0, 0, 0, 0, 0, 0, 0, 0, 0, 0, 0, 0, 0, 0, 0, 0, 0, 0, 0, 0, 0, 0, 0, 0, 0, 0, 0, 0, 0, 0, 0, 0, 0, 0, 0, 0, 0, 0, 0, 0, 0, 0, 0, 0, 0, 0, 0, 0, 0, 0, 0, 0, 0, 0, 0, 0, 0, 0, 0, 0, 0, 0, 0, 0, 0, 0, 0, 0, 0, 0, 0, 0, 0, 0, 0, 0, 0, 0, 0])
me_bank.materials.append(mat_material)
me_bank.use_remesh_preserve_volume = False
me_bank.use_remesh_preserve_attributes = False
me_bank.use_mirror_vertex_groups = False
me_bank.update()

# ---- curves / text
txt_text = bpy.data.curves.new('Text', 'FONT')
txt_text.dimensions = '2D'
txt_text.body = 'BANK'
txt_text.use_path_clamp = True
txt_text.bevel_resolution = 0
txt_text.extrude = 0.12
txt_text.size = 1.4

# ---- objects
ob_text = bpy.data.objects.new('Text', txt_text)
ob_bank = bpy.data.objects.new('bank', me_bank)

# ---- transforms, parenting, visibility, modifiers, constraints
ob_text.location = (-1.893, -5.887, 4.618)
ob_text.rotation_euler = (1.571, -0.0, 0.0)
ob_text.lineart.crease_threshold = 0.0
ob_bank.location = (0.0, 0.0, 0.0)
ob_bank.lock_rotations_4d = False
ob_bank.empty_display_type = 'ARROWS'
ob_bank.lineart.crease_threshold = 0.0

# ---- collection membership
col_collection_1.objects.link(ob_text)
col_collection_1.objects.link(ob_bank)

# ---- scene / render settings (as saved in the file)
scene.frame_start = 1; scene.frame_end = 250; scene.frame_set(79)
scene.render.engine = 'CYCLES'
scene.render.resolution_percentage = 50
scene.render.dither_intensity = 0.0
scene.cycles.use_denoising = False
scene.cycles.samples = 128
scene.cycles.sampling_pattern = 'TABULATED_SOBOL'
scene.cycles.use_adaptive_sampling = False
scene.cycles.use_light_tree = False
scene.cycles.blur_glossy = 0.0
scene.cycles.sample_clamp_indirect = 0.0
scene.view_settings.view_transform = 'Standard'
bpy.context.view_layer.update()

# ---- added for rendering (the .blend has no active camera and no usable light): camera, sun
cam_auto = bpy.data.cameras.new('AutoCamera')
cam_auto.lens = 50.0
cam_auto.sensor_width = 36.0
cam_auto.clip_end = 1000.0
ob_auto_camera = bpy.data.objects.new('AutoCamera', cam_auto)
scene.collection.objects.link(ob_auto_camera)
ob_auto_camera.location = (22.1731, -27.6144, 21.9077)
ob_auto_camera.rotation_euler = (1.09748, -7.21219e-08, 0.694738)
scene.camera = ob_auto_camera
light_auto_sun = bpy.data.lights.new('AutoSun', 'SUN')
light_auto_sun.energy = 3.0
light_auto_sun.angle = 0.0523599
ob_auto_sun = bpy.data.objects.new('AutoSun', light_auto_sun)
scene.collection.objects.link(ob_auto_sun)
ob_auto_sun.rotation_euler = (0.872665, 0.174533, 0.523599)
bpy.context.view_layer.update()
